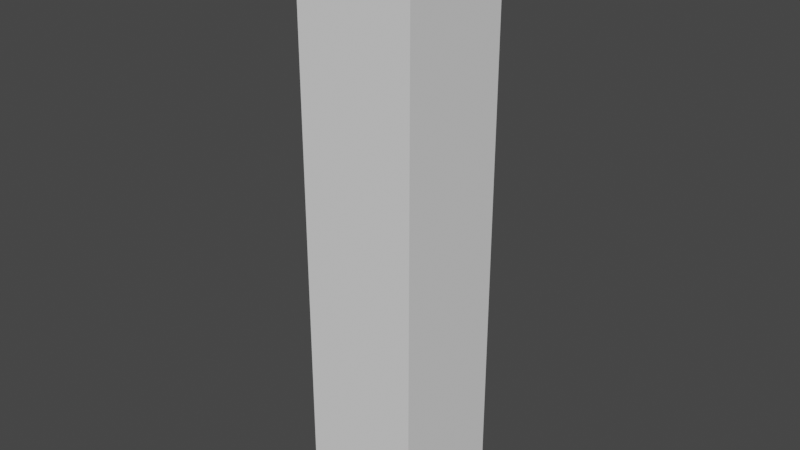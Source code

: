 # Source: Chapter02Training.blend  (saved by Blender 4.5.90; exported with 4.5.12 LTS)
import bpy
from mathutils import Matrix  # noqa: F401  (used for matrix-valued properties, if any)

bpy.ops.wm.read_factory_settings(use_empty=True)
scene = bpy.context.scene
scene.name = 'Scene'

# ---- collections
col_rigging = bpy.data.collections.new('Rigging'); scene.collection.children.link(col_rigging)

# ---- world
world_world = bpy.data.worlds.new('World'); scene.world = world_world
world_world.use_nodes = True; world_world.node_tree.nodes.clear()
_N = world_world.node_tree.nodes; _L = world_world.node_tree.links
n0 = _N.new('ShaderNodeOutputWorld'); n0.name = 'World Output'; n0.location = (300, 300)
n1 = _N.new('ShaderNodeBackground'); n1.name = 'Background'; n1.location = (10, 300)
n1.inputs[0].default_value = (0.05088, 0.05088, 0.05088, 1.0)
_L.new(n1.outputs[0], n0.inputs[0])
n0.is_active_output = True
world_world.color = (0.05088, 0.05088, 0.05088)
world_world.use_sun_shadow = False
world_world.sun_shadow_jitter_overblur = 0.0

# ---- meshes
me_joint = bpy.data.meshes.new('Joint')
me_joint.from_pydata([(-0.2, -0.2, 1.49e-08), (-0.2, 0.2, 1.49e-08), (0.2, -0.2, 1.49e-08), (0.2, 0.2, 1.49e-08), (-0.2, -0.2, 2.0), (-0.2, 0.2, 2.0), (0.2, -0.2, 2.0), (0.2, 0.2, 2.0), (-0.2, -0.2, 0.8), (-0.2, -0.2, 1.2), (-0.2, -0.2, 1.0), (-0.2, 0.2, 1.2), (-0.2, 0.2, 0.8), (-0.2, 0.2, 1.0), (0.2, -0.2, 1.2), (0.2, -0.2, 0.8), (0.2, -0.2, 1.0), (0.2, 0.2, 1.2), (0.2, 0.2, 0.8), (0.2, 0.2, 1.0)], [], [(14, 6, 4, 9), (11, 5, 7, 17), (0, 8, 12, 1), (1, 3, 2, 0), (1, 12, 18, 3), (17, 7, 6, 14), (3, 18, 15, 2), (9, 4, 5, 11), (7, 5, 4, 6), (9, 11, 13, 10), (10, 13, 12, 8), (11, 17, 19, 13), (13, 19, 18, 12), (17, 14, 16, 19), (19, 16, 15, 18), (14, 9, 10, 16), (16, 10, 8, 15), (2, 15, 8, 0)])
_uv = me_joint.uv_layers.new(name='UVマップ')
_uv.uv.foreach_set('vector', [0.425, 0.75, 0.625, 0.75, 0.625, 1.0, 0.425, 1.0, 0.425, 0.25, 0.625, 0.25, 0.625, 0.5, 0.425, 0.5, 0.375, 0.0, 0.575, 0.0, 0.575, 0.25, 0.375, 0.25, 0.125, 0.5, 0.375, 0.5, 0.375, 0.75, 0.125, 0.75, 0.375, 0.25, 0.575, 0.25, 0.575, 0.5, 0.375, 0.5, 0.425, 0.5, 0.625, 0.5, 0.625, 0.75, 0.425, 0.75, 0.375, 0.5, 0.575, 0.5, 0.575, 0.75, 0.375, 0.75, 0.425, 0.0, 0.625, 0.0, 0.625, 0.25, 0.425, 0.25, 0.625, 0.5, 0.875, 0.5, 0.875, 0.75, 0.625, 0.75, 0.425, 0.0, 0.425, 0.25, 0.375, 0.25, 0.375, 0.0, 0.625, 0.0, 0.625, 0.25, 0.575, 0.25, 0.575, 0.0, 0.425, 0.25, 0.425, 0.5, 0.375, 0.5, 0.375, 0.25, 0.625, 0.25, 0.625, 0.5, 0.575, 0.5, 0.575, 0.25, 0.425, 0.5, 0.425, 0.75, 0.375, 0.75, 0.375, 0.5, 0.625, 0.5, 0.625, 0.75, 0.575, 0.75, 0.575, 0.5, 0.425, 0.75, 0.425, 1.0, 0.375, 1.0, 0.375, 0.75, 0.625, 0.75, 0.625, 1.0, 0.575, 1.0, 0.575, 0.75, 0.375, 0.75, 0.575, 0.75, 0.575, 1.0, 0.375, 1.0])
_ca = me_joint.color_attributes.new('属性', 'BYTE_COLOR', 'CORNER')
_ca.data.foreach_set('color', [1.0, 1.0, 1.0, 1.0, 1.0, 1.0, 1.0, 1.0, 1.0, 1.0, 1.0, 1.0, 1.0, 1.0, 1.0, 1.0, 1.0, 1.0, 1.0, 1.0, 1.0, 1.0, 1.0, 1.0, 1.0, 1.0, 1.0, 1.0, 1.0, 1.0, 1.0, 1.0, 1.0, 1.0, 1.0, 1.0, 1.0, 1.0, 1.0, 1.0, 1.0, 1.0, 1.0, 1.0, 1.0, 1.0, 1.0, 1.0, 1.0, 1.0, 1.0, 1.0, 1.0, 1.0, 1.0, 1.0, 1.0, 1.0, 1.0, 1.0, 1.0, 1.0, 1.0, 1.0, 1.0, 1.0, 1.0, 1.0, 1.0, 1.0, 1.0, 1.0, 1.0, 1.0, 1.0, 1.0, 1.0, 1.0, 1.0, 1.0, 1.0, 1.0, 1.0, 1.0, 1.0, 1.0, 1.0, 1.0, 1.0, 1.0, 1.0, 1.0, 1.0, 1.0, 1.0, 1.0, 1.0, 1.0, 1.0, 1.0, 1.0, 1.0, 1.0, 1.0, 1.0, 1.0, 1.0, 1.0, 1.0, 1.0, 1.0, 1.0, 1.0, 1.0, 1.0, 1.0, 1.0, 1.0, 1.0, 1.0, 1.0, 1.0, 1.0, 1.0, 1.0, 1.0, 1.0, 1.0, 1.0, 1.0, 1.0, 1.0, 1.0, 1.0, 1.0, 1.0, 1.0, 1.0, 1.0, 1.0, 1.0, 1.0, 1.0, 1.0, 1.0, 1.0, 1.0, 1.0, 1.0, 1.0, 1.0, 1.0, 1.0, 1.0, 1.0, 1.0, 1.0, 1.0, 1.0, 1.0, 1.0, 1.0, 1.0, 1.0, 1.0, 1.0, 1.0, 1.0, 1.0, 1.0, 1.0, 1.0, 1.0, 1.0, 1.0, 1.0, 1.0, 1.0, 1.0, 1.0, 1.0, 1.0, 1.0, 1.0, 1.0, 1.0, 1.0, 1.0, 1.0, 1.0, 1.0, 1.0, 1.0, 1.0, 1.0, 1.0, 1.0, 1.0, 1.0, 1.0, 1.0, 1.0, 1.0, 1.0, 1.0, 1.0, 1.0, 1.0, 1.0, 1.0, 1.0, 1.0, 1.0, 1.0, 1.0, 1.0, 1.0, 1.0, 1.0, 1.0, 1.0, 1.0, 1.0, 1.0, 1.0, 1.0, 1.0, 1.0, 1.0, 1.0, 1.0, 1.0, 1.0, 1.0, 1.0, 1.0, 1.0, 1.0, 1.0, 1.0, 1.0, 1.0, 1.0, 1.0, 1.0, 1.0, 1.0, 1.0, 1.0, 1.0, 1.0, 1.0, 1.0, 1.0, 1.0, 1.0, 1.0, 1.0, 1.0, 1.0, 1.0, 1.0, 1.0, 1.0, 1.0, 1.0, 1.0, 1.0, 1.0, 1.0, 1.0, 1.0, 1.0, 1.0, 1.0, 1.0, 1.0, 1.0, 1.0, 1.0, 1.0, 1.0, 1.0, 1.0, 1.0, 1.0, 1.0, 1.0])
me_joint.update()
arm_x = bpy.data.armatures.new('アーマチュア')  # bones are not reproduced

# ---- objects
ob_joint = bpy.data.objects.new('Joint', me_joint)
ob_x = bpy.data.objects.new('アーマチュア', arm_x)

# ---- transforms, parenting, visibility, modifiers, constraints
ob_joint.parent = ob_x
ob_joint.location = (0.0, 0.0, 0.0)
_vg = ob_joint.vertex_groups.new(name='ボーン')
for _i, _w in zip([0, 1, 2, 3, 8, 10, 12, 13, 15, 16, 18, 19], [1.0, 1.0, 1.0, 1.0, 1.0, 0.5, 1.0, 0.5, 1.0, 0.5, 1.0, 0.5]): _vg.add([_i], _w, 'REPLACE')
_vg = ob_joint.vertex_groups.new(name='ボーン.001')
for _i, _w in zip([4, 5, 6, 7, 9, 10, 11, 13, 14, 16, 17, 19], [1.0, 1.0, 1.0, 1.0, 1.0, 0.5, 1.0, 0.5, 1.0, 0.5, 1.0, 0.5]): _vg.add([_i], _w, 'REPLACE')
_m = ob_joint.modifiers.new('アーマチュア', 'ARMATURE')
_m.object = ob_x
ob_x.location = (0.0, 0.0, 0.0)
ob_x.show_in_front = True

# ---- collection membership
col_rigging.objects.link(ob_joint)
col_rigging.objects.link(ob_x)

# ---- scene / render settings (as saved in the file)
scene.frame_start = 1; scene.frame_end = 250; scene.frame_set(1)
scene.render.engine = 'BLENDER_EEVEE_NEXT'
scene.cycles.sampling_pattern = 'TABULATED_SOBOL'
scene.cycles.use_light_tree = False
scene.view_settings.view_transform = 'Filmic'
bpy.context.view_layer.update()

# ---- added for rendering (the .blend has no active camera and no usable light): camera, sun
cam_auto = bpy.data.cameras.new('AutoCamera')
cam_auto.lens = 50.0
cam_auto.sensor_width = 36.0
cam_auto.clip_end = 1000.0
ob_auto_camera = bpy.data.objects.new('AutoCamera', cam_auto)
scene.collection.objects.link(ob_auto_camera)
ob_auto_camera.location = (1.92304, -2.30765, 2.53843)
ob_auto_camera.rotation_euler = (1.09748, -7.21219e-08, 0.694738)
scene.camera = ob_auto_camera
light_auto_sun = bpy.data.lights.new('AutoSun', 'SUN')
light_auto_sun.energy = 3.0
light_auto_sun.angle = 0.0523599
ob_auto_sun = bpy.data.objects.new('AutoSun', light_auto_sun)
scene.collection.objects.link(ob_auto_sun)
ob_auto_sun.rotation_euler = (0.872665, 0.174533, 0.523599)
bpy.context.view_layer.update()
